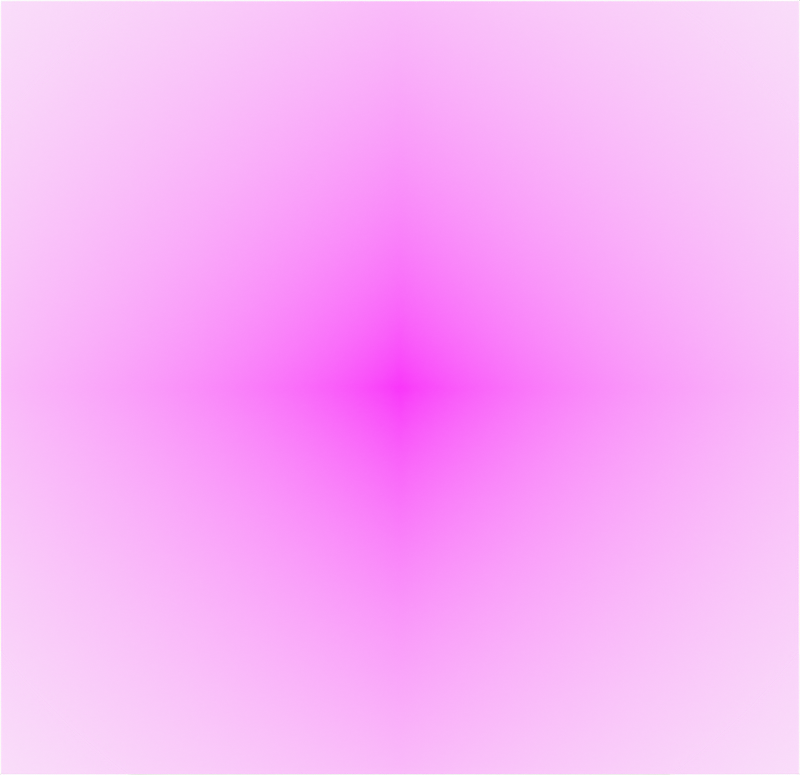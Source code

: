 # Source: materialManagement1.blend  (saved by Blender 4.1.24; exported with 4.5.12 LTS)
import bpy
from mathutils import Matrix  # noqa: F401  (used for matrix-valued properties, if any)

bpy.ops.wm.read_factory_settings(use_empty=True)
scene = bpy.context.scene
scene.name = 'Scene'

# ---- collections
col_collection = bpy.data.collections.new('Collection'); scene.collection.children.link(col_collection)
col_camera = bpy.data.collections.new('Camera'); scene.collection.children.link(col_camera)
col_overlay_svg = bpy.data.collections.new('overlay.svg'); scene.collection.children.link(col_overlay_svg)

# ---- images (referenced by path relative to the original .blend; pixels are not part of the script)
import os
ASSET_DIR = os.environ.get("B2B_ASSET_DIR", "")  # directory of the original .blend (textures are referenced by path, not embedded)
HERE = os.path.dirname(os.path.abspath(__file__))  # packed textures are extracted next to this script under _unpacked/

def load_image(name, relpath, width, height, colorspace="sRGB"):
    """Load a texture the original file referenced (path relative to the .blend, or extracted next to this script)."""
    p = next((c for c in (os.path.join(HERE, relpath), os.path.join(ASSET_DIR, relpath)) if relpath and os.path.exists(c)), "")
    if p:
        img = bpy.data.images.load(p, check_existing=True)
        img.name = name
    else:  # same state as the original file: an image datablock whose file is absent (Cycles renders it pink)
        img = bpy.data.images.new(name, width, height)
        img.source = "FILE"
        img.filepath = "//" + (relpath or name)
    img.colorspace_settings.name = colorspace
    return img
img_sap_integration_graphic_png = load_image('sap_integration_graphic.png', 'sap_integration_graphic.png', 1024, 1024, 'sRGB')

# ---- materials (node trees are filled in below, after node groups)
mat_sap_integration_graphic = bpy.data.materials.new('sap_integration_graphic')
mat_sap_integration_graphic.surface_render_method = 'BLENDED'
mat_sap_integration_graphic.blend_method = 'BLEND'

# ---- material node trees
mat_sap_integration_graphic.use_nodes = True; mat_sap_integration_graphic.node_tree.nodes.clear()
_N = mat_sap_integration_graphic.node_tree.nodes; _L = mat_sap_integration_graphic.node_tree.links
n0 = _N.new('ShaderNodeOutputMaterial'); n0.name = 'Material Output'; n0.location = (300, 300)
n1 = _N.new('ShaderNodeTexImage'); n1.name = 'Image Texture'; n1.location = (-200, 300)
n1.image = img_sap_integration_graphic_png
n1.extension = 'CLIP'
n2 = _N.new('ShaderNodeBsdfPrincipled'); n2.name = 'Principled BSDF'; n2.location = (0, 300)
_L.new(n1.outputs[0], n2.inputs[0])
_L.new(n1.outputs[1], n2.inputs[4])
_L.new(n2.outputs[0], n0.inputs[0])
n0.is_active_output = True

# ---- world
world_world = bpy.data.worlds.new('World'); scene.world = world_world
world_world.use_nodes = True; world_world.node_tree.nodes.clear()
_N = world_world.node_tree.nodes; _L = world_world.node_tree.links
n0 = _N.new('ShaderNodeOutputWorld'); n0.name = 'World Output'; n0.location = (300, 300)
n1 = _N.new('ShaderNodeBackground'); n1.name = 'Background'; n1.location = (10, 300)
n1.inputs[0].default_value = (0.9513, 0.9513, 0.9513, 1.0)
_L.new(n1.outputs[0], n0.inputs[0])
n0.is_active_output = True
world_world.color = (0.9513, 0.9513, 0.9513)
world_world.use_sun_shadow = False
world_world.sun_shadow_jitter_overblur = 0.0

# ---- cameras
cam_camera = bpy.data.cameras.new('Camera')
cam_camera.display_size = 2.0

# ---- meshes
me_sap_integration_graphic = bpy.data.meshes.new('sap_integration_graphic')
me_sap_integration_graphic.from_pydata([(-0.516, -0.5, 0.0), (0.516, -0.5, 0.0), (-0.516, 0.5, 0.0), (0.516, 0.5, 0.0)], [], [(0, 1, 3, 2)])
_uv = me_sap_integration_graphic.uv_layers.new(name='UVMap')
_uv.uv.foreach_set('vector', [0.0, 0.0, 1.0, 0.0, 1.0, 1.0, 0.0, 1.0])
me_sap_integration_graphic.materials.append(mat_sap_integration_graphic)
me_sap_integration_graphic.update()

# ---- objects
ob_sap_integration_graphic = bpy.data.objects.new('sap_integration_graphic', me_sap_integration_graphic)
ob_camera = bpy.data.objects.new('Camera', cam_camera)

# ---- transforms, parenting, visibility, modifiers, constraints
ob_sap_integration_graphic.location = (0.0, -10.14, 0.0)
ob_sap_integration_graphic.rotation_euler = (1.571, 0.0, 0.0)
ob_sap_integration_graphic.scale = (1.294, 1.294, 1.294)
ob_camera.location = (0.0, -12.0, 0.0)
ob_camera.rotation_euler = (1.571, -0.0, -0.0)
ob_camera.empty_image_side = 'FRONT'
ob_camera.lineart.crease_threshold = 0.0

# ---- collection membership
col_collection.objects.link(ob_sap_integration_graphic)
col_camera.objects.link(ob_camera)

# ---- scene / render settings (as saved in the file)
scene.camera = ob_camera
scene.frame_start = 1; scene.frame_end = 250; scene.frame_set(1)
scene.render.engine = 'BLENDER_EEVEE_NEXT'
scene.render.resolution_x = 3977
scene.render.resolution_y = 3854
scene.cycles.sampling_pattern = 'TABULATED_SOBOL'
scene.eevee.ray_tracing_options.trace_max_roughness = 0.0
scene.view_settings.view_transform = 'Standard'
bpy.context.view_layer.update()
